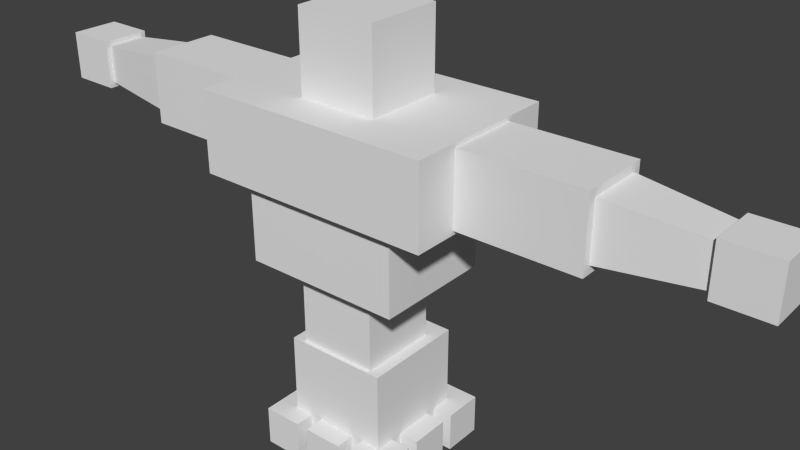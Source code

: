 # Source: slime_uber.blend  (saved by Blender 2.76.0; exported with 4.5.12 LTS)
import bpy
from mathutils import Matrix  # noqa: F401  (used for matrix-valued properties, if any)

bpy.ops.wm.read_factory_settings(use_empty=True)
scene = bpy.context.scene
scene.name = 'Scene'

# ---- collections
col_collection_1 = bpy.data.collections.new('Collection 1'); scene.collection.children.link(col_collection_1)

# ---- materials (node trees are filled in below, after node groups)
mat_material = bpy.data.materials.new('Material')
mat_material.alpha_threshold = 0.0
mat_material.use_transparent_shadow = False
mat_material.roughness = 0.5
mat_material.line_color = (0.0, 0.0, 0.0, 1.0)

# ---- material node trees

# ---- world
world_world = bpy.data.worlds.new('World'); scene.world = world_world
world_world.color = (0.05088, 0.05088, 0.05088)
world_world.use_sun_shadow = False
world_world.sun_shadow_jitter_overblur = 0.0
world_world.cycles.sampling_method = 'MANUAL'
world_world.cycles.sample_map_resolution = 256

# ---- meshes
me_appendages = bpy.data.meshes.new('Appendages')
me_appendages.from_pydata([(0.5, 1.8, 0.0), (0.5, 0.8, 0.0), (-0.5, 0.8, 0.0), (-0.5, 1.8, 0.0), (0.5, 1.8, 1.0), (0.5, 0.8, 1.0), (-0.5, 0.8, 1.0), (-0.5, 1.8, 1.0), (0.5, -0.8, 0.0), (0.5, -1.8, 0.0), (-0.5, -1.8, 0.0), (-0.5, -0.8, 0.0), (0.5, -0.8, 1.0), (0.5, -1.8, 1.0), (-0.5, -1.8, 1.0), (-0.5, -0.8, 1.0), (1.8, 0.5, 0.0), (1.8, -0.5, 0.0), (0.8, -0.5, 0.0), (0.8, 0.5, 0.0), (1.8, 0.5, 1.0), (1.8, -0.5, 1.0), (0.8, -0.5, 1.0), (0.8, 0.5, 1.0), (1.8, 1.8, 0.0), (1.8, 0.8, 0.0), (0.8, 0.8, 0.0), (0.8, 1.8, 0.0), (1.8, 1.8, 1.0), (1.8, 0.8, 1.0), (0.8, 0.8, 1.0), (0.8, 1.8, 1.0), (1.8, -0.8, 0.0), (1.8, -1.8, 0.0), (0.8, -1.8, 0.0), (0.8, -0.8, 0.0), (1.8, -0.8, 1.0), (1.8, -1.8, 1.0), (0.8, -1.8, 1.0), (0.8, -0.8, 1.0), (-0.8, 0.5, 0.0), (-0.8, -0.5, 0.0), (-1.8, -0.5, 0.0), (-1.8, 0.5, 0.0), (-0.8, 0.5, 1.0), (-0.8, -0.5, 1.0), (-1.8, -0.5, 1.0), (-1.8, 0.5, 1.0), (-0.8, 1.8, 0.0), (-0.8, 0.8, 0.0), (-1.8, 0.8, 0.0), (-1.8, 1.8, 0.0), (-0.8, 1.8, 1.0), (-0.8, 0.8, 1.0), (-1.8, 0.8, 1.0), (-1.8, 1.8, 1.0), (-0.8, -0.8, 0.0), (-0.8, -1.8, 0.0), (-1.8, -1.8, 0.0), (-1.8, -0.8, 0.0), (-0.8, -0.8, 1.0), (-0.8, -1.8, 1.0), (-1.8, -1.8, 1.0), (-1.8, -0.8, 1.0)], [], [(0, 1, 2, 3), (4, 7, 6, 5), (0, 4, 5, 1), (1, 5, 6, 2), (2, 6, 7, 3), (4, 0, 3, 7), (8, 9, 10, 11), (12, 15, 14, 13), (8, 12, 13, 9), (9, 13, 14, 10), (10, 14, 15, 11), (12, 8, 11, 15), (16, 17, 18, 19), (20, 23, 22, 21), (16, 20, 21, 17), (17, 21, 22, 18), (18, 22, 23, 19), (20, 16, 19, 23), (24, 25, 26, 27), (28, 31, 30, 29), (24, 28, 29, 25), (25, 29, 30, 26), (26, 30, 31, 27), (28, 24, 27, 31), (32, 33, 34, 35), (36, 39, 38, 37), (32, 36, 37, 33), (33, 37, 38, 34), (34, 38, 39, 35), (36, 32, 35, 39), (40, 41, 42, 43), (44, 47, 46, 45), (40, 44, 45, 41), (41, 45, 46, 42), (42, 46, 47, 43), (44, 40, 43, 47), (48, 49, 50, 51), (52, 55, 54, 53), (48, 52, 53, 49), (49, 53, 54, 50), (50, 54, 55, 51), (52, 48, 51, 55), (56, 57, 58, 59), (60, 63, 62, 61), (56, 60, 61, 57), (57, 61, 62, 58), (58, 62, 63, 59), (60, 56, 59, 63)])
_uv = me_appendages.uv_layers.new(name='UVMap')
_uv.uv.foreach_set('vector', [0.25, 0.25, 0.75, 0.25, 0.75, 0.75, 0.25, 0.75, 0.25, 0.25, 0.75, 0.25, 0.75, 0.75, 0.25, 0.75, 0.25, 0.25, 0.75, 0.25, 0.75, 0.75, 0.25, 0.75, 0.25, 0.25, 0.75, 0.25, 0.75, 0.75, 0.25, 0.75, 0.25, 0.25, 0.75, 0.25, 0.75, 0.75, 0.25, 0.75, 0.25, 0.25, 0.75, 0.25, 0.75, 0.75, 0.25, 0.75, 0.25, 0.25, 0.75, 0.25, 0.75, 0.75, 0.25, 0.75, 0.25, 0.25, 0.75, 0.25, 0.75, 0.75, 0.25, 0.75, 0.25, 0.25, 0.75, 0.25, 0.75, 0.75, 0.25, 0.75, 0.25, 0.25, 0.75, 0.25, 0.75, 0.75, 0.25, 0.75, 0.25, 0.25, 0.75, 0.25, 0.75, 0.75, 0.25, 0.75, 0.25, 0.25, 0.75, 0.25, 0.75, 0.75, 0.25, 0.75, 0.25, 0.25, 0.75, 0.25, 0.75, 0.75, 0.25, 0.75, 0.25, 0.25, 0.75, 0.25, 0.75, 0.75, 0.25, 0.75, 0.25, 0.25, 0.75, 0.25, 0.75, 0.75, 0.25, 0.75, 0.25, 0.25, 0.75, 0.25, 0.75, 0.75, 0.25, 0.75, 0.25, 0.25, 0.75, 0.25, 0.75, 0.75, 0.25, 0.75, 0.25, 0.25, 0.75, 0.25, 0.75, 0.75, 0.25, 0.75, 0.25, 0.25, 0.75, 0.25, 0.75, 0.75, 0.25, 0.75, 0.25, 0.25, 0.75, 0.25, 0.75, 0.75, 0.25, 0.75, 0.25, 0.25, 0.75, 0.25, 0.75, 0.75, 0.25, 0.75, 0.25, 0.25, 0.75, 0.25, 0.75, 0.75, 0.25, 0.75, 0.25, 0.25, 0.75, 0.25, 0.75, 0.75, 0.25, 0.75, 0.25, 0.25, 0.75, 0.25, 0.75, 0.75, 0.25, 0.75, 0.25, 0.25, 0.75, 0.25, 0.75, 0.75, 0.25, 0.75, 0.25, 0.25, 0.75, 0.25, 0.75, 0.75, 0.25, 0.75, 0.25, 0.25, 0.75, 0.25, 0.75, 0.75, 0.25, 0.75, 0.25, 0.25, 0.75, 0.25, 0.75, 0.75, 0.25, 0.75, 0.25, 0.25, 0.75, 0.25, 0.75, 0.75, 0.25, 0.75, 0.25, 0.25, 0.75, 0.25, 0.75, 0.75, 0.25, 0.75, 0.25, 0.25, 0.75, 0.25, 0.75, 0.75, 0.25, 0.75, 0.25, 0.25, 0.75, 0.25, 0.75, 0.75, 0.25, 0.75, 0.25, 0.25, 0.75, 0.25, 0.75, 0.75, 0.25, 0.75, 0.25, 0.25, 0.75, 0.25, 0.75, 0.75, 0.25, 0.75, 0.25, 0.25, 0.75, 0.25, 0.75, 0.75, 0.25, 0.75, 0.25, 0.25, 0.75, 0.25, 0.75, 0.75, 0.25, 0.75, 0.25, 0.25, 0.75, 0.25, 0.75, 0.75, 0.25, 0.75, 0.25, 0.25, 0.75, 0.25, 0.75, 0.75, 0.25, 0.75, 0.25, 0.25, 0.75, 0.25, 0.75, 0.75, 0.25, 0.75, 0.25, 0.25, 0.75, 0.25, 0.75, 0.75, 0.25, 0.75, 0.25, 0.25, 0.75, 0.25, 0.75, 0.75, 0.25, 0.75, 0.25, 0.25, 0.75, 0.25, 0.75, 0.75, 0.25, 0.75, 0.25, 0.25, 0.75, 0.25, 0.75, 0.75, 0.25, 0.75, 0.25, 0.25, 0.75, 0.25, 0.75, 0.75, 0.25, 0.75, 0.25, 0.25, 0.75, 0.25, 0.75, 0.75, 0.25, 0.75, 0.25, 0.25, 0.75, 0.25, 0.75, 0.75, 0.25, 0.75, 0.25, 0.25, 0.75, 0.25, 0.75, 0.75, 0.25, 0.75, 0.25, 0.25, 0.75, 0.25, 0.75, 0.75, 0.25, 0.75])
me_appendages.materials.append(mat_material)
me_appendages.use_remesh_preserve_volume = False
me_appendages.use_remesh_preserve_attributes = False
me_appendages.use_mirror_vertex_groups = False
me_appendages.update()
me_uberslime = bpy.data.meshes.new('Uberslime')
me_uberslime.from_pydata([(1.0, 1.0, 9.0), (1.0, -1.0, 9.0), (-1.0, -1.0, 9.0), (-1.0, 1.0, 9.0), (1.0, 1.0, 11.0), (1.0, -1.0, 11.0), (-1.0, -1.0, 11.0), (-1.0, 1.0, 11.0), (-3.0, 2.0, 7.0), (3.0, 2.0, 7.0), (3.0, -2.0, 7.0), (-3.0, -2.0, 7.0), (-3.0, 2.0, 9.0), (3.0, 2.0, 9.0), (3.0, -2.0, 9.0), (-3.0, -2.0, 9.0), (-3.0, 0.9, 7.1), (-3.0, -0.9, 7.1), (-6.0, -0.9, 7.1), (-6.0, 0.9, 7.1), (-3.0, 0.9, 8.9), (-3.0, -0.9, 8.9), (-6.0, -0.9, 8.9), (-6.0, 0.9, 8.9), (6.0, 0.9, 7.1), (6.0, -0.9, 7.1), (3.0, -0.9, 7.1), (3.0, 0.9, 7.1), (6.0, 0.9, 8.9), (6.0, -0.9, 8.9), (3.0, -0.9, 8.9), (3.0, 0.9, 8.9), (-6.0, 0.7, 7.3), (-6.0, -0.7, 7.3), (-8.3, -0.49, 7.51), (-8.3, 0.49, 7.51), (-6.0, 0.7, 8.7), (-6.0, -0.7, 8.7), (-8.3, -0.49, 8.49), (-8.3, 0.49, 8.49), (8.3, 0.49, 7.51), (8.3, -0.49, 7.51), (6.0, -0.7, 7.3), (6.0, 0.7, 7.3), (8.3, 0.49, 8.49), (8.3, -0.49, 8.49), (6.0, -0.7, 8.7), (6.0, 0.7, 8.7), (-8.3, -0.6174, 7.383), (-8.3, 0.6174, 7.383), (-8.3, -0.6174, 8.617), (-8.3, 0.6174, 8.617), (8.3, 0.6174, 7.383), (8.3, -0.6174, 7.383), (8.3, 0.6174, 8.617), (8.3, -0.6174, 8.617), (-9.57, -0.6174, 7.383), (-9.57, 0.6174, 7.383), (-9.57, -0.6174, 8.617), (-9.57, 0.6174, 8.617), (9.57, 0.6174, 7.383), (9.57, -0.6174, 7.383), (9.57, 0.6174, 8.617), (9.57, -0.6174, 8.617), (2.0, 1.3, 5.0), (2.0, -1.7, 5.0), (-2.0, -1.7, 5.0), (-2.0, 1.3, 5.0), (2.0, 1.3, 7.0), (2.0, -1.7, 7.0), (-2.0, -1.7, 7.0), (-2.0, 1.3, 7.0), (1.0, 0.8, 3.0), (1.0, -1.2, 3.0), (-1.0, -1.2, 3.0), (-1.0, 0.8, 3.0), (1.0, 0.8, 5.0), (1.0, -1.2, 5.0), (-1.0, -1.2, 5.0), (-1.0, 0.8, 5.0), (1.3, 1.3, 0.4), (1.3, -1.3, 0.4), (-1.3, -1.3, 0.4), (-1.3, 1.3, 0.4), (1.3, 1.3, 3.0), (1.3, -1.3, 3.0), (-1.3, -1.3, 3.0), (-1.3, 1.3, 3.0), (0.0, 2.0, 7.0), (-7.153e-07, -2.0, 7.0), (1.669e-06, 2.0, 9.0), (-4.768e-07, -2.0, 9.0), (4.5, 0.9, 7.1), (4.5, -0.9, 7.1), (4.5, 0.9, 8.9), (4.5, -0.9, 8.9), (-4.5, 0.9, 7.1), (-4.5, -0.9, 7.1), (-4.5, 0.9, 8.9), (-4.5, -0.9, 8.9), (4.768e-07, 1.3, 5.0), (0.0, -1.7, 5.0), (4.768e-07, 1.3, 7.0), (-9.537e-07, -1.7, 7.0), (8.3, 0.6174, 7.383)], [], [(0, 1, 2, 3), (4, 7, 6, 5), (0, 4, 5, 1), (1, 5, 6, 2), (2, 6, 7, 3), (4, 0, 3, 7), (88, 9, 10, 89), (90, 91, 14, 13), (88, 90, 13, 9), (9, 13, 14, 10), (89, 91, 15, 11), (12, 8, 11, 15), (96, 97, 18, 19), (98, 23, 22, 99), (16, 20, 21, 17), (97, 99, 22, 18), (18, 22, 23, 19), (98, 96, 19, 23), (92, 93, 26, 27), (94, 31, 30, 95), (24, 28, 29, 25), (93, 95, 30, 26), (26, 30, 31, 27), (94, 92, 27, 31), (32, 33, 34, 35), (36, 39, 38, 37), (32, 36, 37, 33), (33, 37, 38, 34), (38, 39, 51, 50), (36, 32, 35, 39), (40, 41, 42, 43), (44, 47, 46, 45), (34, 38, 50, 48), (41, 45, 46, 42), (42, 46, 47, 43), (44, 40, 43, 47), (53, 104, 60, 61), (55, 53, 61, 63), (44, 45, 55, 54), (39, 35, 49, 51), (45, 41, 53, 55), (35, 34, 48, 49), (40, 44, 54, 52), (41, 40, 104, 53), (56, 58, 59, 57), (60, 62, 63, 61), (51, 49, 57, 59), (49, 48, 56, 57), (54, 55, 63, 62), (52, 54, 62, 60), (50, 51, 59, 58), (48, 50, 58, 56), (100, 101, 66, 67), (102, 71, 70, 103), (64, 68, 69, 65), (101, 103, 70, 66), (66, 70, 71, 67), (102, 100, 67, 71), (72, 73, 74, 75), (76, 79, 78, 77), (72, 76, 77, 73), (73, 77, 78, 74), (74, 78, 79, 75), (76, 72, 75, 79), (80, 81, 82, 83), (84, 87, 86, 85), (80, 84, 85, 81), (81, 85, 86, 82), (82, 86, 87, 83), (84, 80, 83, 87), (10, 14, 91, 89), (8, 12, 90, 88), (12, 15, 91, 90), (8, 88, 89, 11), (28, 24, 92, 94), (25, 29, 95, 93), (28, 94, 95, 29), (24, 25, 93, 92), (20, 16, 96, 98), (17, 21, 99, 97), (20, 98, 99, 21), (16, 17, 97, 96), (68, 64, 100, 102), (65, 69, 103, 101), (68, 102, 103, 69), (64, 65, 101, 100)])
_uv = me_uberslime.uv_layers.new(name='UVMap')
_uv.uv.foreach_set('vector', [0.0, 0.0, 1.0, 0.0, 1.0, 1.0, 0.0, 1.0, 0.0, 0.0, 1.0, 0.0, 1.0, 1.0, 0.0, 1.0, 0.0, 0.0, 1.0, 0.0, 1.0, 1.0, 0.0, 1.0, 0.0, 0.0, 1.0, 0.0, 1.0, 1.0, 0.0, 1.0, 0.0, 0.0, 1.0, 0.0, 1.0, 1.0, 0.0, 1.0, 0.0, 0.0, 1.0, 0.0, 1.0, 1.0, 0.0, 1.0, 0.0, 0.0, 1.0, 0.0, 1.0, 1.0, 0.0, 1.0, 0.0, 0.0, 1.0, 0.0, 1.0, 1.0, 0.0, 1.0, 0.0, 0.0, 1.0, 0.0, 1.0, 1.0, 0.0, 1.0, 0.0, 0.0, 1.0, 0.0, 1.0, 1.0, 0.0, 1.0, 0.0, 0.0, 1.0, 0.0, 1.0, 1.0, 0.0, 1.0, 0.0, 0.0, 1.0, 0.0, 1.0, 1.0, 0.0, 1.0, 0.0, 0.0, 0.0, 1.0, 1.0, 1.0, 1.0, 0.0, 0.0, 0.0, 0.0, 1.0, 1.0, 1.0, 1.0, 0.0, 0.0, 0.0, 0.0, 1.0, 1.0, 1.0, 1.0, 0.0, 0.0, 0.0, 0.0, 1.0, 1.0, 1.0, 1.0, 0.0, 0.0, 0.0, 0.0, 1.0, 1.0, 1.0, 1.0, 0.0, 0.0, 0.0, 0.0, 1.0, 1.0, 1.0, 1.0, 0.0, 0.0, 0.0, 1.0, 0.0, 1.0, 1.0, 0.0, 1.0, 0.0, 0.0, 1.0, 0.0, 1.0, 1.0, 0.0, 1.0, 0.0, 0.0, 1.0, 0.0, 1.0, 1.0, 0.0, 1.0, 0.0, 0.0, 1.0, 0.0, 1.0, 1.0, 0.0, 1.0, 0.0, 0.0, 1.0, 0.0, 1.0, 1.0, 0.0, 1.0, 0.0, 0.0, 1.0, 0.0, 1.0, 1.0, 0.0, 1.0, 0.0, 0.0, 1.0, 0.0, 1.0, 1.0, 0.0, 1.0, 0.0, 0.0, 1.0, 0.0, 1.0, 1.0, 0.0, 1.0, 0.0, 0.0, 1.0, 0.0, 1.0, 1.0, 0.0, 1.0, 0.0, 0.0, 1.0, 0.0, 1.0, 1.0, 0.0, 1.0, 0.0, 0.0, 1.0, 0.0, 1.0, 1.0, 0.0, 1.0, 0.0, 0.0, 1.0, 0.0, 1.0, 1.0, 0.0, 1.0, 0.0, 0.0, 1.0, 0.0, 1.0, 1.0, 0.0, 1.0, 0.0, 0.0, 1.0, 0.0, 1.0, 1.0, 0.0, 1.0, 0.0, 0.0, 1.0, 0.0, 1.0, 1.0, 0.0, 1.0, 0.0, 0.0, 1.0, 0.0, 1.0, 1.0, 0.0, 1.0, 0.0, 0.0, 1.0, 0.0, 1.0, 1.0, 0.0, 1.0, 0.0, 0.0, 1.0, 0.0, 1.0, 1.0, 0.0, 1.0, 0.0, 0.0, 1.0, 0.0, 1.0, 1.0, 0.0, 1.0, 0.0, 0.0, 1.0, 0.0, 1.0, 1.0, 0.0, 1.0, 0.0, 0.0, 1.0, 0.0, 1.0, 1.0, 0.0, 1.0, 0.0, 0.0, 1.0, 0.0, 1.0, 1.0, 0.0, 1.0, 0.0, 0.0, 1.0, 0.0, 1.0, 1.0, 0.0, 1.0, 0.0, 0.0, 1.0, 0.0, 1.0, 1.0, 0.0, 1.0, 0.0, 0.0, 1.0, 0.0, 1.0, 1.0, 0.0, 1.0, 0.0, 0.0, 1.0, 0.0, 1.0, 1.0, 0.0, 1.0, 0.0, 0.0, 1.0, 0.0, 1.0, 1.0, 0.0, 1.0, 0.0, 0.0, 1.0, 0.0, 1.0, 1.0, 0.0, 1.0, 0.0, 0.0, 1.0, 0.0, 1.0, 1.0, 0.0, 1.0, 0.0, 0.0, 1.0, 0.0, 1.0, 1.0, 0.0, 1.0, 0.0, 0.0, 1.0, 0.0, 1.0, 1.0, 0.0, 1.0, 0.0, 0.0, 1.0, 0.0, 1.0, 1.0, 0.0, 1.0, 0.0, 0.0, 1.0, 0.0, 1.0, 1.0, 0.0, 1.0, 0.0, 0.0, 1.0, 0.0, 1.0, 1.0, 0.0, 1.0, 0.0, 0.0, 1.0, 0.0, 1.0, 1.0, 0.0, 1.0, 0.0, 0.0, 1.0, 0.0, 1.0, 1.0, 0.0, 1.0, 0.0, 0.0, 1.0, 0.0, 1.0, 1.0, 0.0, 1.0, 0.0, 0.0, 1.0, 0.0, 1.0, 1.0, 0.0, 1.0, 0.0, 0.0, 1.0, 0.0, 1.0, 1.0, 0.0, 1.0, 0.0, 0.0, 1.0, 0.0, 1.0, 1.0, 0.0, 1.0, 0.0, 0.0, 1.0, 0.0, 1.0, 1.0, 0.0, 1.0, 0.0, 0.0, 1.0, 0.0, 1.0, 1.0, 0.0, 1.0, 0.0, 0.0, 1.0, 0.0, 1.0, 1.0, 0.0, 1.0, 0.0, 0.0, 1.0, 0.0, 1.0, 1.0, 0.0, 1.0, 0.0, 0.0, 1.0, 0.0, 1.0, 1.0, 0.0, 1.0, 0.0, 0.0, 1.0, 0.0, 1.0, 1.0, 0.0, 1.0, 0.0, 0.0, 1.0, 0.0, 1.0, 1.0, 0.0, 1.0, 0.0, 0.0, 1.0, 0.0, 1.0, 1.0, 0.0, 1.0, 0.0, 0.0, 1.0, 0.0, 1.0, 1.0, 0.0, 1.0, 0.0, 0.0, 1.0, 0.0, 1.0, 1.0, 0.0, 1.0, 0.0, 0.0, 1.0, 0.0, 1.0, 1.0, 0.0, 1.0, 0.0, 0.0, 1.0, 0.0, 1.0, 1.0, 0.0, 1.0, 0.0, 0.0, 1.0, 0.0, 1.0, 1.0, 0.0, 1.0, 0.0, 0.0, 1.0, 0.0, 1.0, 1.0, 0.0, 1.0, 0.0, 0.0, 1.0, 0.0, 1.0, 1.0, 0.0, 1.0, 0.0, 0.0, 1.0, 0.0, 1.0, 1.0, 0.0, 1.0, 0.0, 0.0, 1.0, 0.0, 1.0, 1.0, 0.0, 1.0, 0.0, 0.0, 1.0, 0.0, 1.0, 1.0, 0.0, 1.0, 0.0, 0.0, 1.0, 0.0, 1.0, 1.0, 0.0, 1.0, 0.0, 0.0, 1.0, 0.0, 1.0, 1.0, 0.0, 1.0, 0.0, 0.0, 0.0, 1.0, 1.0, 1.0, 1.0, 0.0, 0.0, 0.0, 0.0, 1.0, 1.0, 1.0, 1.0, 0.0, 0.0, 0.0, 0.0, 1.0, 1.0, 1.0, 1.0, 0.0, 0.0, 0.0, 0.0, 1.0, 1.0, 1.0, 1.0, 0.0, 0.0, 0.0, 1.0, 0.0, 1.0, 1.0, 0.0, 1.0, 0.0, 0.0, 1.0, 0.0, 1.0, 1.0, 0.0, 1.0, 0.0, 0.0, 1.0, 0.0, 1.0, 1.0, 0.0, 1.0, 0.0, 0.0, 1.0, 0.0, 1.0, 1.0, 0.0, 1.0])
me_uberslime.materials.append(mat_material)
me_uberslime.use_remesh_preserve_volume = False
me_uberslime.use_remesh_preserve_attributes = False
me_uberslime.use_mirror_vertex_groups = False
me_uberslime.update()
arm_armature = bpy.data.armatures.new('Armature')  # bones are not reproduced

# ---- objects
ob_armature = bpy.data.objects.new('Armature', arm_armature)
ob_appendages = bpy.data.objects.new('Appendages', me_appendages)
ob_uberslime = bpy.data.objects.new('Uberslime', me_uberslime)

# ---- transforms, parenting, visibility, modifiers, constraints
ob_armature.location = (0.0, 0.0, 0.0)
ob_armature.lineart.crease_threshold = 0.0
ob_appendages.parent = ob_armature
ob_appendages.location = (0.0, 0.0, 0.0)
ob_appendages.lock_rotations_4d = False
ob_appendages.empty_display_type = 'ARROWS'
ob_appendages.lineart.crease_threshold = 0.0
_vg = ob_appendages.vertex_groups.new(name='M')
_vg.add([16, 17, 18, 19, 20, 21, 22, 23, 40, 41, 42, 43, 44, 45, 46, 47], 1.0, 'REPLACE')
_vg = ob_appendages.vertex_groups.new(name='F')
_vg.add([0, 1, 2, 3, 4, 5, 6, 7], 1.0, 'REPLACE')
_vg = ob_appendages.vertex_groups.new(name='B')
_vg.add([8, 9, 10, 11, 12, 13, 14, 15], 1.0, 'REPLACE')
_vg = ob_appendages.vertex_groups.new(name='F_Corner')
_vg.add([24, 25, 26, 27, 28, 29, 30, 31, 48, 49, 50, 51, 52, 53, 54, 55], 1.0, 'REPLACE')
_vg = ob_appendages.vertex_groups.new(name='B_Corner')
_vg.add([32, 33, 34, 35, 36, 37, 38, 39, 56, 57, 58, 59, 60, 61, 62, 63], 1.0, 'REPLACE')
_m = ob_appendages.modifiers.new('Armature', 'ARMATURE')
_m.object = ob_armature
ob_uberslime.parent = ob_armature
ob_uberslime.location = (0.0, 0.0, 0.0)
ob_uberslime.lock_rotations_4d = False
ob_uberslime.empty_display_type = 'ARROWS'
ob_uberslime.lineart.crease_threshold = 0.0
_vg = ob_uberslime.vertex_groups.new(name='Head')
_vg.add([0, 1, 2, 3, 4, 5, 6, 7], 1.0, 'REPLACE')
_vg = ob_uberslime.vertex_groups.new(name='Shoulders')
_vg.add([8, 9, 10, 11, 12, 13, 14, 15, 88, 89, 90, 91], 1.0, 'REPLACE')
_vg = ob_uberslime.vertex_groups.new(name='Chest')
_vg.add([64, 65, 66, 67, 68, 69, 70, 71, 100, 101, 102, 103], 1.0, 'REPLACE')
_vg = ob_uberslime.vertex_groups.new(name='Stomach')
_vg.add([72, 73, 74, 75, 76, 77, 78, 79], 1.0, 'REPLACE')
_vg = ob_uberslime.vertex_groups.new(name='Base')
_vg.add([80, 81, 82, 83, 84, 85, 86, 87], 1.0, 'REPLACE')
_vg = ob_uberslime.vertex_groups.new(name='Arm_L')
_vg.add([24, 25, 26, 27, 28, 29, 30, 31, 92, 93, 94, 95], 1.0, 'REPLACE')
_vg = ob_uberslime.vertex_groups.new(name='Arm_L2')
_vg.add([40, 41, 42, 43, 44, 45, 46, 47], 1.0, 'REPLACE')
_vg = ob_uberslime.vertex_groups.new(name='Hand_L')
_vg.add([52, 53, 54, 55, 60, 61, 62, 63, 104], 1.0, 'REPLACE')
_vg = ob_uberslime.vertex_groups.new(name='Arm_R')
_vg.add([16, 17, 18, 19, 20, 21, 22, 23, 96, 97, 98, 99], 1.0, 'REPLACE')
_vg = ob_uberslime.vertex_groups.new(name='Arm_R2')
_vg.add([32, 33, 34, 35, 36, 37, 38, 39], 1.0, 'REPLACE')
_vg = ob_uberslime.vertex_groups.new(name='Hand_R')
_vg.add([48, 49, 50, 51, 56, 57, 58, 59], 1.0, 'REPLACE')
_m = ob_uberslime.modifiers.new('Armature', 'ARMATURE')
_m.object = ob_armature

# ---- collection membership
col_collection_1.objects.link(ob_armature)
col_collection_1.objects.link(ob_appendages)
col_collection_1.objects.link(ob_uberslime)

# ---- scene / render settings (as saved in the file)
scene.frame_start = 0; scene.frame_end = 83; scene.frame_set(41)
scene.render.engine = 'BLENDER_EEVEE_NEXT'
scene.render.resolution_percentage = 50
scene.render.dither_intensity = 0.0
scene.cycles.use_denoising = False
scene.cycles.samples = 10
scene.cycles.sampling_pattern = 'TABULATED_SOBOL'
scene.cycles.light_sampling_threshold = 0.0
scene.cycles.use_adaptive_sampling = False
scene.cycles.use_light_tree = False
scene.cycles.blur_glossy = 0.0
scene.cycles.pixel_filter_type = 'GAUSSIAN'
scene.cycles.sample_clamp_indirect = 0.0
scene.view_settings.view_transform = 'Standard'
bpy.context.view_layer.update()

# ---- added for rendering (the .blend has no active camera and no usable light): camera, sun
cam_auto = bpy.data.cameras.new('AutoCamera')
cam_auto.lens = 50.0
cam_auto.sensor_width = 36.0
cam_auto.clip_end = 1000.0
ob_auto_camera = bpy.data.objects.new('AutoCamera', cam_auto)
scene.collection.objects.link(ob_auto_camera)
ob_auto_camera.location = (14.779, -16.6866, 17.3058)
ob_auto_camera.rotation_euler = (1.09748, -7.21219e-08, 0.694738)
scene.camera = ob_auto_camera
light_auto_sun = bpy.data.lights.new('AutoSun', 'SUN')
light_auto_sun.energy = 3.0
light_auto_sun.angle = 0.0523599
ob_auto_sun = bpy.data.objects.new('AutoSun', light_auto_sun)
scene.collection.objects.link(ob_auto_sun)
ob_auto_sun.rotation_euler = (0.872665, 0.174533, 0.523599)
bpy.context.view_layer.update()
